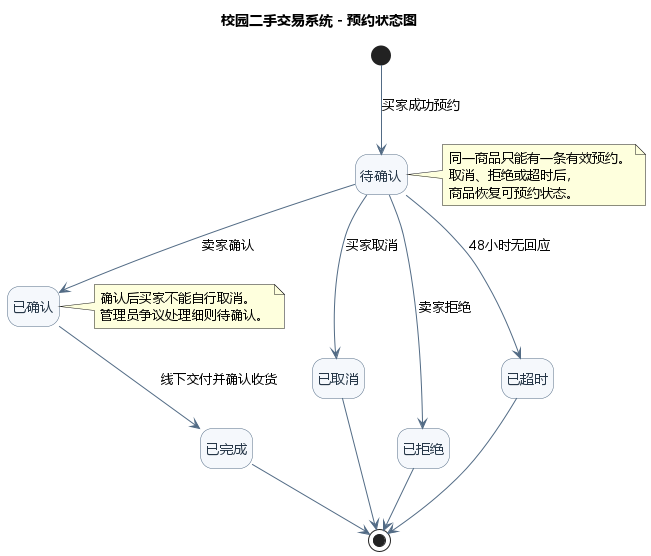

The diagram above was rendered by PlantUML. Its source (embedded in the PNG):
@startuml ReservationStateDiagram
title 校园二手交易系统 - 预约状态图

skinparam shadowing false
skinparam defaultFontName Microsoft YaHei
skinparam state {
    BackgroundColor #F5F8FC
    BorderColor #526B85
    ArrowColor #526B85
    FontColor #263748
    RoundCorner 12
}

hide empty description

[*] --> PENDING : 买家成功预约

state "待确认" as PENDING
state "已确认" as CONFIRMED
state "已取消" as CANCELLED
state "已拒绝" as REJECTED
state "已超时" as EXPIRED
state "已完成" as COMPLETED

PENDING --> CONFIRMED : 卖家确认
PENDING --> CANCELLED : 买家取消
PENDING --> REJECTED : 卖家拒绝
PENDING --> EXPIRED : 48小时无回应

CONFIRMED --> COMPLETED : 线下交付并确认收货

CANCELLED --> [*]
REJECTED --> [*]
EXPIRED --> [*]
COMPLETED --> [*]

note right of PENDING
同一商品只能有一条有效预约。
取消、拒绝或超时后，
商品恢复可预约状态。
end note

note right of CONFIRMED
确认后买家不能自行取消。
管理员争议处理细则待确认。
end note

@enduml